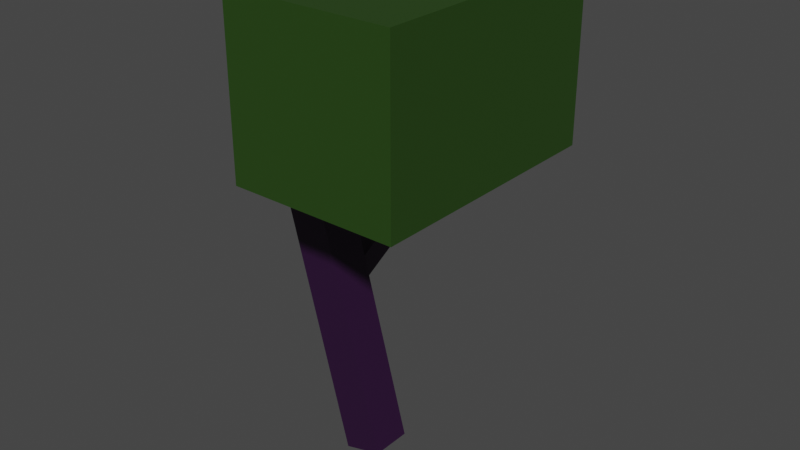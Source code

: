 # Source: deadTree2.blend  (saved by Blender 2.80.75; exported with 4.5.12 LTS)
import bpy
from mathutils import Matrix  # noqa: F401  (used for matrix-valued properties, if any)

bpy.ops.wm.read_factory_settings(use_empty=True)
scene = bpy.context.scene
scene.name = 'Scene'

# ---- collections
col_collection = bpy.data.collections.new('Collection'); scene.collection.children.link(col_collection)

# ---- materials (node trees are filled in below, after node groups)
mat_material_007 = bpy.data.materials.new('Material.007')
mat_material_007.use_transparent_shadow = False
mat_material_008 = bpy.data.materials.new('Material.008')
mat_material_008.use_transparent_shadow = False
mat_material_009 = bpy.data.materials.new('Material.009')
mat_material_009.use_transparent_shadow = False
mat_material_010 = bpy.data.materials.new('Material.010')
mat_material_010.use_transparent_shadow = False

# ---- material node trees
mat_material_007.use_nodes = True; mat_material_007.node_tree.nodes.clear()
_N = mat_material_007.node_tree.nodes; _L = mat_material_007.node_tree.links
n0 = _N.new('ShaderNodeOutputMaterial'); n0.name = 'Material Output'; n0.location = (300, 300)
n1 = _N.new('ShaderNodeBsdfPrincipled'); n1.name = 'Principled BSDF'; n1.location = (10, 300)
n1.distribution = 'GGX'
n1.subsurface_method = 'BURLEY'
n1.inputs[0].default_value = (0.02472, 0.004077, 0.03415, 1.0)
n1.inputs[3].default_value = 1.45
n1.inputs[27].default_value = (0.0, 0.0, 0.0, 1.0)
n1.inputs[28].default_value = 1.0
_L.new(n1.outputs[0], n0.inputs[0])
n0.is_active_output = True
mat_material_008.use_nodes = True; mat_material_008.node_tree.nodes.clear()
_N = mat_material_008.node_tree.nodes; _L = mat_material_008.node_tree.links
n0 = _N.new('ShaderNodeOutputMaterial'); n0.name = 'Material Output'; n0.location = (300, 300)
n1 = _N.new('ShaderNodeBsdfPrincipled'); n1.name = 'Principled BSDF'; n1.location = (10, 300)
n1.distribution = 'GGX'
n1.subsurface_method = 'BURLEY'
n1.inputs[0].default_value = (0.02472, 0.004077, 0.03415, 1.0)
n1.inputs[3].default_value = 1.45
n1.inputs[27].default_value = (0.0, 0.0, 0.0, 1.0)
n1.inputs[28].default_value = 1.0
_L.new(n1.outputs[0], n0.inputs[0])
n0.is_active_output = True
mat_material_009.use_nodes = True; mat_material_009.node_tree.nodes.clear()
_N = mat_material_009.node_tree.nodes; _L = mat_material_009.node_tree.links
n0 = _N.new('ShaderNodeOutputMaterial'); n0.name = 'Material Output'; n0.location = (300, 300)
n1 = _N.new('ShaderNodeBsdfPrincipled'); n1.name = 'Principled BSDF'; n1.location = (10, 300)
n1.distribution = 'GGX'
n1.subsurface_method = 'BURLEY'
n1.inputs[0].default_value = (0.02472, 0.004077, 0.03415, 1.0)
n1.inputs[3].default_value = 1.45
n1.inputs[27].default_value = (0.0, 0.0, 0.0, 1.0)
n1.inputs[28].default_value = 1.0
_L.new(n1.outputs[0], n0.inputs[0])
n0.is_active_output = True
mat_material_010.use_nodes = True; mat_material_010.node_tree.nodes.clear()
_N = mat_material_010.node_tree.nodes; _L = mat_material_010.node_tree.links
n0 = _N.new('ShaderNodeOutputMaterial'); n0.name = 'Material Output'; n0.location = (300, 300)
n1 = _N.new('ShaderNodeBsdfPrincipled'); n1.name = 'Principled BSDF'; n1.location = (10, 300)
n1.distribution = 'GGX'
n1.subsurface_method = 'BURLEY'
n1.inputs[0].default_value = (0.02059, 0.05925, 0.006723, 1.0)
n1.inputs[3].default_value = 1.45
n1.inputs[27].default_value = (0.0, 0.0, 0.0, 1.0)
n1.inputs[28].default_value = 1.0
_L.new(n1.outputs[0], n0.inputs[0])
n0.is_active_output = True

# ---- world
world_world = bpy.data.worlds.new('World'); scene.world = world_world
world_world.use_nodes = True; world_world.node_tree.nodes.clear()
_N = world_world.node_tree.nodes; _L = world_world.node_tree.links
n0 = _N.new('ShaderNodeOutputWorld'); n0.name = 'World Output'; n0.location = (300, 300)
n1 = _N.new('ShaderNodeBackground'); n1.name = 'Background'; n1.location = (10, 300)
n1.inputs[0].default_value = (0.05088, 0.05088, 0.05088, 1.0)
_L.new(n1.outputs[0], n0.inputs[0])
n0.is_active_output = True
world_world.color = (0.05088, 0.05088, 0.05088)
world_world.use_sun_shadow = False
world_world.sun_shadow_jitter_overblur = 0.0

# ---- meshes
me_cube_007 = bpy.data.meshes.new('Cube.007')
me_cube_007.from_pydata([(-1.0, -1.0, -1.0), (-1.0, -1.0, 1.0), (-1.0, 1.0, -1.0), (-1.0, 1.0, 1.0), (1.0, -1.0, -1.0), (1.0, -1.0, 1.0), (1.0, 1.0, -1.0), (1.0, 1.0, 1.0)], [], [(0, 1, 3, 2), (2, 3, 7, 6), (6, 7, 5, 4), (4, 5, 1, 0), (2, 6, 4, 0), (7, 3, 1, 5)])
_uv = me_cube_007.uv_layers.new(name='UVMap')
_uv.uv.foreach_set('vector', [0.375, 0.0, 0.625, 0.0, 0.625, 0.25, 0.375, 0.25, 0.375, 0.25, 0.625, 0.25, 0.625, 0.5, 0.375, 0.5, 0.375, 0.5, 0.625, 0.5, 0.625, 0.75, 0.375, 0.75, 0.375, 0.75, 0.625, 0.75, 0.625, 1.0, 0.375, 1.0, 0.125, 0.5, 0.375, 0.5, 0.375, 0.75, 0.125, 0.75, 0.625, 0.5, 0.875, 0.5, 0.875, 0.75, 0.625, 0.75])
me_cube_007.materials.append(mat_material_007)
me_cube_007.use_remesh_preserve_volume = False
me_cube_007.use_remesh_preserve_attributes = False
me_cube_007.use_mirror_vertex_groups = False
me_cube_007.update()
me_cube_008 = bpy.data.meshes.new('Cube.008')
me_cube_008.from_pydata([(-1.0, -1.0, -1.0), (-1.0, -1.0, 1.0), (-1.0, 1.0, -1.0), (-1.0, 1.0, 1.0), (1.0, -1.0, -1.0), (1.0, -1.0, 1.0), (1.0, 1.0, -1.0), (1.0, 1.0, 1.0)], [], [(0, 1, 3, 2), (2, 3, 7, 6), (6, 7, 5, 4), (4, 5, 1, 0), (2, 6, 4, 0), (7, 3, 1, 5)])
_uv = me_cube_008.uv_layers.new(name='UVMap')
_uv.uv.foreach_set('vector', [0.375, 0.0, 0.625, 0.0, 0.625, 0.25, 0.375, 0.25, 0.375, 0.25, 0.625, 0.25, 0.625, 0.5, 0.375, 0.5, 0.375, 0.5, 0.625, 0.5, 0.625, 0.75, 0.375, 0.75, 0.375, 0.75, 0.625, 0.75, 0.625, 1.0, 0.375, 1.0, 0.125, 0.5, 0.375, 0.5, 0.375, 0.75, 0.125, 0.75, 0.625, 0.5, 0.875, 0.5, 0.875, 0.75, 0.625, 0.75])
me_cube_008.materials.append(mat_material_008)
me_cube_008.use_remesh_preserve_volume = False
me_cube_008.use_remesh_preserve_attributes = False
me_cube_008.use_mirror_vertex_groups = False
me_cube_008.update()
me_cube_009 = bpy.data.meshes.new('Cube.009')
me_cube_009.from_pydata([(-1.0, -1.0, -1.0), (-1.0, -1.0, 1.0), (-1.0, 1.0, -1.0), (-1.0, 1.0, 1.0), (1.0, -1.0, -1.0), (1.0, -1.0, 1.0), (1.0, 1.0, -1.0), (1.0, 1.0, 1.0)], [], [(0, 1, 3, 2), (2, 3, 7, 6), (6, 7, 5, 4), (4, 5, 1, 0), (2, 6, 4, 0), (7, 3, 1, 5)])
_uv = me_cube_009.uv_layers.new(name='UVMap')
_uv.uv.foreach_set('vector', [0.375, 0.0, 0.625, 0.0, 0.625, 0.25, 0.375, 0.25, 0.375, 0.25, 0.625, 0.25, 0.625, 0.5, 0.375, 0.5, 0.375, 0.5, 0.625, 0.5, 0.625, 0.75, 0.375, 0.75, 0.375, 0.75, 0.625, 0.75, 0.625, 1.0, 0.375, 1.0, 0.125, 0.5, 0.375, 0.5, 0.375, 0.75, 0.125, 0.75, 0.625, 0.5, 0.875, 0.5, 0.875, 0.75, 0.625, 0.75])
me_cube_009.materials.append(mat_material_009)
me_cube_009.use_remesh_preserve_volume = False
me_cube_009.use_remesh_preserve_attributes = False
me_cube_009.use_mirror_vertex_groups = False
me_cube_009.update()
me_cube = bpy.data.meshes.new('Cube')
me_cube.from_pydata([(-1.0, -1.0, -1.0), (-1.0, -1.0, 1.0), (-1.0, 1.0, -1.0), (-1.0, 1.0, 1.0), (1.0, -1.0, -1.0), (1.0, -1.0, 1.0), (1.0, 1.0, -1.0), (1.0, 1.0, 1.0)], [], [(0, 1, 3, 2), (2, 3, 7, 6), (6, 7, 5, 4), (4, 5, 1, 0), (2, 6, 4, 0), (7, 3, 1, 5)])
_uv = me_cube.uv_layers.new(name='UVMap')
_uv.uv.foreach_set('vector', [0.375, 0.0, 0.625, 0.0, 0.625, 0.25, 0.375, 0.25, 0.375, 0.25, 0.625, 0.25, 0.625, 0.5, 0.375, 0.5, 0.375, 0.5, 0.625, 0.5, 0.625, 0.75, 0.375, 0.75, 0.375, 0.75, 0.625, 0.75, 0.625, 1.0, 0.375, 1.0, 0.125, 0.5, 0.375, 0.5, 0.375, 0.75, 0.125, 0.75, 0.625, 0.5, 0.875, 0.5, 0.875, 0.75, 0.625, 0.75])
me_cube.materials.append(mat_material_010)
me_cube.use_remesh_preserve_volume = False
me_cube.use_remesh_preserve_attributes = False
me_cube.use_mirror_vertex_groups = False
me_cube.update()

# ---- objects
ob_cube_006 = bpy.data.objects.new('Cube.006', me_cube_007)
ob_cube_007 = bpy.data.objects.new('Cube.007', me_cube_008)
ob_cube_008 = bpy.data.objects.new('Cube.008', me_cube_009)
ob_cube = bpy.data.objects.new('Cube', me_cube)

# ---- transforms, parenting, visibility, modifiers, constraints
ob_cube_006.location = (-0.1009, -0.006144, 0.4)
ob_cube_006.rotation_euler = (-0.2618, 0.0, 1.571)
ob_cube_006.scale = (0.05, 0.05, 0.4)
ob_cube_006.lineart.crease_threshold = 0.0
ob_cube_007.location = (-0.0008971, -0.006144, 0.85)
ob_cube_007.rotation_euler = (1.047, 0.0, 1.571)
ob_cube_007.scale = (0.05, 0.05, 0.25)
ob_cube_007.lineart.crease_threshold = 0.0
ob_cube_008.location = (-0.1209, 0.1839, 0.5)
ob_cube_008.rotation_euler = (1.047, 0.0, 3.142)
ob_cube_008.scale = (0.03, 0.03, 0.25)
ob_cube_008.lineart.crease_threshold = 0.0
ob_cube.location = (0.1274, -0.03056, 0.9956)
ob_cube.scale = (0.2, 0.3, 0.2)
ob_cube.lineart.crease_threshold = 0.0

# ---- collection membership
col_collection.objects.link(ob_cube_006)
col_collection.objects.link(ob_cube_007)
col_collection.objects.link(ob_cube_008)
col_collection.objects.link(ob_cube)

# ---- scene / render settings (as saved in the file)
scene.frame_start = 1; scene.frame_end = 250; scene.frame_set(1)
scene.render.engine = 'BLENDER_EEVEE_NEXT'
scene.cycles.use_denoising = False
scene.cycles.samples = 128
scene.cycles.sampling_pattern = 'TABULATED_SOBOL'
scene.cycles.use_adaptive_sampling = False
scene.cycles.use_light_tree = False
scene.view_settings.view_transform = 'Filmic'
bpy.context.view_layer.update()

# ---- added for rendering (the .blend has no active camera and no usable light): camera, sun
cam_auto = bpy.data.cameras.new('AutoCamera')
cam_auto.lens = 50.0
cam_auto.sensor_width = 36.0
cam_auto.clip_end = 1000.0
ob_auto_camera = bpy.data.objects.new('AutoCamera', cam_auto)
scene.collection.objects.link(ob_auto_camera)
ob_auto_camera.location = (1.44679, -1.64894, 1.72568)
ob_auto_camera.rotation_euler = (1.09748, -7.21219e-08, 0.694738)
scene.camera = ob_auto_camera
light_auto_sun = bpy.data.lights.new('AutoSun', 'SUN')
light_auto_sun.energy = 3.0
light_auto_sun.angle = 0.0523599
ob_auto_sun = bpy.data.objects.new('AutoSun', light_auto_sun)
scene.collection.objects.link(ob_auto_sun)
ob_auto_sun.rotation_euler = (0.872665, 0.174533, 0.523599)
bpy.context.view_layer.update()
